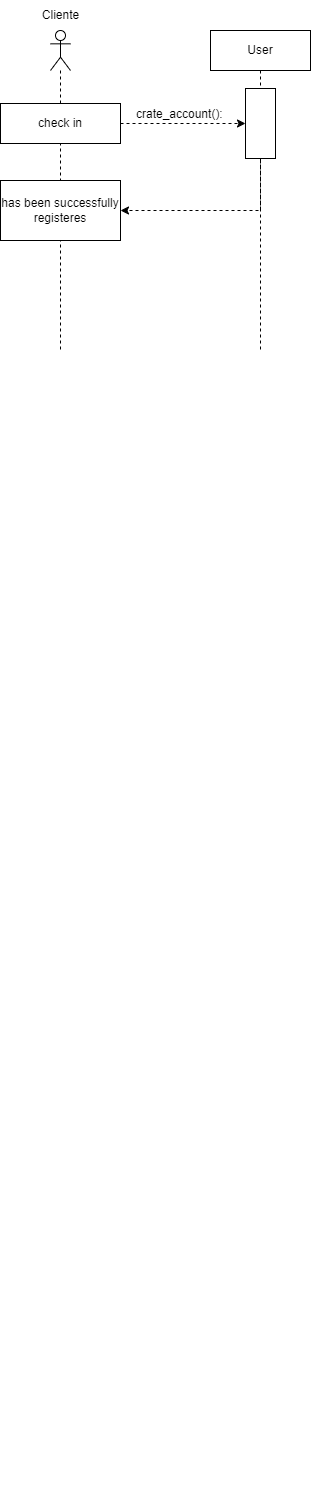

The diagram above was exported from draw.io. Its source (the exported page's mxGraphModel, read from the mxfile embedded in the PNG):
<mxGraphModel dx="2564" dy="1608" grid="1" gridSize="10" guides="1" tooltips="1" connect="1" arrows="1" fold="1" page="1" pageScale="1" pageWidth="850" pageHeight="1100" math="0" shadow="0">
  <root>
    <mxCell id="0" />
    <mxCell id="1" parent="0" />
    <mxCell id="8WOhdFGJpGClGAThh-gr-1" value="Cliente&lt;span style=&quot;white-space: pre;&quot;&gt;&#09;&lt;/span&gt;" style="text;html=1;align=center;verticalAlign=middle;resizable=0;points=[];autosize=1;strokeColor=none;fillColor=none;labelBackgroundColor=none;" parent="1" vertex="1">
      <mxGeometry x="-1650" y="-990" width="80" height="30" as="geometry" />
    </mxCell>
    <mxCell id="8WOhdFGJpGClGAThh-gr-14" value="" style="endArrow=classic;html=1;rounded=0;labelBackgroundColor=none;fontColor=default;dashed=1;" parent="1" source="iF50leZwEsXzKOGwHqzd-2" target="8WOhdFGJpGClGAThh-gr-17" edge="1">
      <mxGeometry width="50" height="50" relative="1" as="geometry">
        <mxPoint x="-1410" y="-830" as="sourcePoint" />
        <mxPoint x="-1270" y="-860" as="targetPoint" />
        <Array as="points">
          <mxPoint x="-1410" y="-780" />
        </Array>
      </mxGeometry>
    </mxCell>
    <mxCell id="Xush0R4FDbhnRSaMg2tl-23" style="edgeStyle=orthogonalEdgeStyle;rounded=0;orthogonalLoop=1;jettySize=auto;html=1;exitX=0.5;exitY=1;exitDx=0;exitDy=0;labelBackgroundColor=none;fontColor=default;" parent="1" edge="1">
      <mxGeometry relative="1" as="geometry">
        <mxPoint x="-1540" y="490" as="sourcePoint" />
        <mxPoint x="-1540" y="490" as="targetPoint" />
      </mxGeometry>
    </mxCell>
    <mxCell id="diKH7t9uhdvl2OTYyAan-1" value="" style="shape=umlLifeline;perimeter=lifelinePerimeter;whiteSpace=wrap;html=1;container=1;dropTarget=0;collapsible=0;recursiveResize=0;outlineConnect=0;portConstraint=eastwest;newEdgeStyle={&quot;curved&quot;:0,&quot;rounded&quot;:0};participant=umlActor;" parent="1" vertex="1">
      <mxGeometry x="-1620" y="-960" width="20" height="320" as="geometry" />
    </mxCell>
    <mxCell id="diKH7t9uhdvl2OTYyAan-2" value="User" style="shape=umlLifeline;perimeter=lifelinePerimeter;whiteSpace=wrap;html=1;container=1;dropTarget=0;collapsible=0;recursiveResize=0;outlineConnect=0;portConstraint=eastwest;newEdgeStyle={&quot;curved&quot;:0,&quot;rounded&quot;:0};" parent="1" vertex="1">
      <mxGeometry x="-1460" y="-960" width="100" height="320" as="geometry" />
    </mxCell>
    <mxCell id="iF50leZwEsXzKOGwHqzd-4" style="edgeStyle=orthogonalEdgeStyle;rounded=0;orthogonalLoop=1;jettySize=auto;html=1;dashed=1;" parent="1" source="8WOhdFGJpGClGAThh-gr-6" target="iF50leZwEsXzKOGwHqzd-2" edge="1">
      <mxGeometry relative="1" as="geometry" />
    </mxCell>
    <mxCell id="8WOhdFGJpGClGAThh-gr-6" value="check in" style="whiteSpace=wrap;html=1;labelBackgroundColor=none;" parent="1" vertex="1">
      <mxGeometry x="-1670" y="-887" width="120" height="40" as="geometry" />
    </mxCell>
    <mxCell id="8WOhdFGJpGClGAThh-gr-17" value="has been successfully registeres" style="whiteSpace=wrap;html=1;labelBackgroundColor=none;" parent="1" vertex="1">
      <mxGeometry x="-1670" y="-810" width="120" height="60" as="geometry" />
    </mxCell>
    <mxCell id="iF50leZwEsXzKOGwHqzd-2" value="" style="html=1;points=[[0,0,0,0,5],[0,1,0,0,-5],[1,0,0,0,5],[1,1,0,0,-5]];perimeter=orthogonalPerimeter;outlineConnect=0;targetShapes=umlLifeline;portConstraint=eastwest;newEdgeStyle={&quot;curved&quot;:0,&quot;rounded&quot;:0};" parent="1" vertex="1">
      <mxGeometry x="-1425" y="-902" width="30" height="70" as="geometry" />
    </mxCell>
    <mxCell id="gP98VWQ0jit31ZTIMwH7-1" value="crate_account():&amp;nbsp;" style="text;strokeColor=none;fillColor=none;align=left;verticalAlign=top;spacingLeft=4;spacingRight=4;overflow=hidden;rotatable=0;points=[[0,0.5],[1,0.5]];portConstraint=eastwest;whiteSpace=wrap;html=1;" vertex="1" parent="1">
      <mxGeometry x="-1540" y="-890" width="100" height="26" as="geometry" />
    </mxCell>
  </root>
</mxGraphModel>